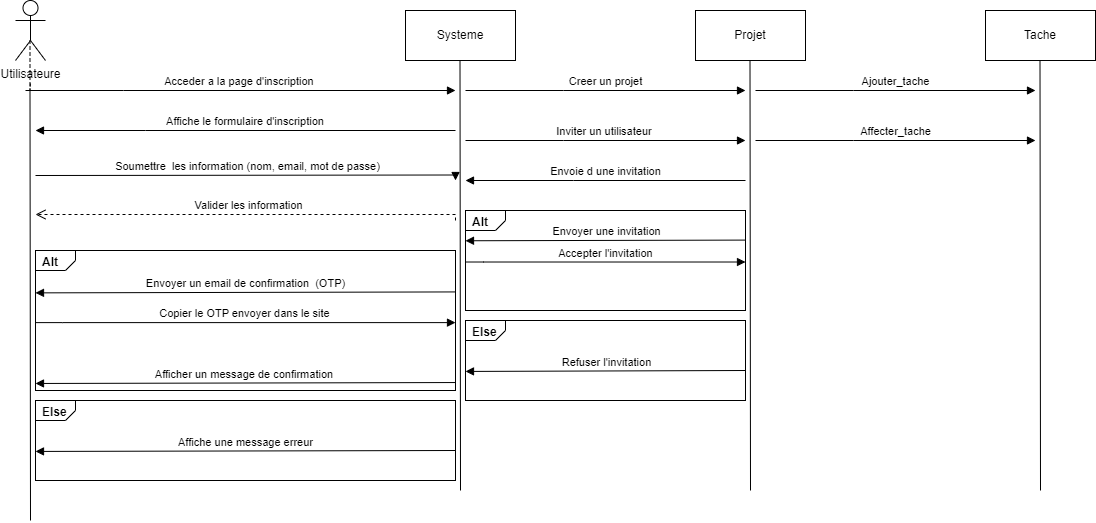

The diagram above was exported from draw.io. Its source (the exported page's mxGraphModel, read from the mxfile embedded in the PNG):
<mxGraphModel dx="596" dy="846" grid="1" gridSize="10" guides="1" tooltips="1" connect="1" arrows="1" fold="1" page="1" pageScale="1" pageWidth="850" pageHeight="1100" background="#ffffff" math="0" shadow="0">
  <root>
    <mxCell id="0" />
    <mxCell id="1" parent="0" />
    <mxCell id="aM9ryv3xv72pqoxQDRHE-7" value="Acceder a la page d'inscription&amp;nbsp;" style="html=1;verticalAlign=bottom;endArrow=block;edgeStyle=elbowEdgeStyle;elbow=vertical;curved=0;rounded=0;" parent="1" edge="1">
      <mxGeometry relative="1" as="geometry">
        <mxPoint x="210" y="220" as="sourcePoint" />
        <Array as="points">
          <mxPoint x="308" y="220" />
        </Array>
        <mxPoint x="640" y="220" as="targetPoint" />
      </mxGeometry>
    </mxCell>
    <mxCell id="aM9ryv3xv72pqoxQDRHE-8" value="Valider les information" style="html=1;verticalAlign=bottom;endArrow=open;dashed=1;endSize=8;edgeStyle=elbowEdgeStyle;elbow=vertical;curved=0;rounded=0;" parent="1" edge="1">
      <mxGeometry relative="1" as="geometry">
        <mxPoint x="220" y="344" as="targetPoint" />
        <Array as="points">
          <mxPoint x="325" y="344" />
        </Array>
        <mxPoint x="640" y="350" as="sourcePoint" />
      </mxGeometry>
    </mxCell>
    <mxCell id="aM9ryv3xv72pqoxQDRHE-9" value="Affiche le formulaire d'inscription&amp;nbsp;" style="html=1;verticalAlign=bottom;endArrow=block;edgeStyle=elbowEdgeStyle;elbow=vertical;curved=0;rounded=0;" parent="1" edge="1">
      <mxGeometry relative="1" as="geometry">
        <mxPoint x="640" y="260" as="sourcePoint" />
        <Array as="points">
          <mxPoint x="330" y="260" />
        </Array>
        <mxPoint x="220" y="260" as="targetPoint" />
      </mxGeometry>
    </mxCell>
    <mxCell id="vxIU2zjqEwHFk4gDYXtd-3" value="Utilisateure" style="shape=umlActor;html=1;verticalLabelPosition=bottom;verticalAlign=top;align=center;" parent="1" vertex="1">
      <mxGeometry x="200" y="130" width="30" height="60" as="geometry" />
    </mxCell>
    <mxCell id="vxIU2zjqEwHFk4gDYXtd-11" value="Soumettre&amp;nbsp; les information (nom, email, mot de passe)" style="html=1;verticalAlign=bottom;endArrow=block;edgeStyle=elbowEdgeStyle;elbow=vertical;curved=0;rounded=0;" parent="1" edge="1">
      <mxGeometry relative="1" as="geometry">
        <mxPoint x="220" y="305" as="sourcePoint" />
        <Array as="points">
          <mxPoint x="316" y="304.5" />
        </Array>
        <mxPoint x="640" y="310" as="targetPoint" />
      </mxGeometry>
    </mxCell>
    <mxCell id="vxIU2zjqEwHFk4gDYXtd-15" value="" style="edgeStyle=none;html=1;dashed=1;endArrow=none;rounded=0;" parent="1" edge="1">
      <mxGeometry x="1" relative="1" as="geometry">
        <mxPoint x="215" y="210" as="targetPoint" />
        <mxPoint x="214.5" y="170" as="sourcePoint" />
        <Array as="points">
          <mxPoint x="214.5" y="220" />
        </Array>
      </mxGeometry>
    </mxCell>
    <mxCell id="vxIU2zjqEwHFk4gDYXtd-16" value="" style="html=1;shape=mxgraph.sysml.package;labelX=40;whiteSpace=wrap;align=center;" parent="1" vertex="1">
      <mxGeometry x="220" y="380" width="420" height="140" as="geometry" />
    </mxCell>
    <mxCell id="vxIU2zjqEwHFk4gDYXtd-17" value="Alt" style="html=1;align=left;verticalAlign=top;labelPosition=left;verticalLabelPosition=top;labelBackgroundColor=none;spacingLeft=5;spacingTop=-2;fontStyle=1;" parent="vxIU2zjqEwHFk4gDYXtd-16" connectable="0" vertex="1">
      <mxGeometry as="geometry" />
    </mxCell>
    <mxCell id="vxIU2zjqEwHFk4gDYXtd-29" value="Envoyer un email de confirmation&amp;nbsp; (OTP)" style="html=1;verticalAlign=bottom;endArrow=block;edgeStyle=elbowEdgeStyle;elbow=vertical;curved=0;rounded=0;exitX=1;exitY=0.66;exitDx=0;exitDy=0;exitPerimeter=0;" parent="vxIU2zjqEwHFk4gDYXtd-16" edge="1">
      <mxGeometry relative="1" as="geometry">
        <mxPoint x="419.9999999999999" y="41.42995169082122" as="sourcePoint" />
        <Array as="points">
          <mxPoint x="96.92307692307689" y="42.363285024154585" />
        </Array>
        <mxPoint y="42.363285024154585" as="targetPoint" />
      </mxGeometry>
    </mxCell>
    <mxCell id="vxIU2zjqEwHFk4gDYXtd-36" value="Copier le OTP envoyer dans le site" style="html=1;verticalAlign=bottom;endArrow=block;edgeStyle=elbowEdgeStyle;elbow=vertical;curved=0;rounded=0;" parent="vxIU2zjqEwHFk4gDYXtd-16" edge="1">
      <mxGeometry relative="1" as="geometry">
        <mxPoint y="72.1111111111111" as="sourcePoint" />
        <Array as="points">
          <mxPoint x="26.92307692307692" y="72.1111111111111" />
        </Array>
        <mxPoint x="419.9999999999999" y="72.1111111111111" as="targetPoint" />
      </mxGeometry>
    </mxCell>
    <mxCell id="vxIU2zjqEwHFk4gDYXtd-37" value="Afficher un message de confirmation&amp;nbsp;" style="html=1;verticalAlign=bottom;endArrow=block;edgeStyle=elbowEdgeStyle;elbow=vertical;curved=0;rounded=0;exitX=1;exitY=0.66;exitDx=0;exitDy=0;exitPerimeter=0;" parent="vxIU2zjqEwHFk4gDYXtd-16" edge="1">
      <mxGeometry relative="1" as="geometry">
        <mxPoint x="419.9999999999999" y="132.04212560386472" as="sourcePoint" />
        <Array as="points">
          <mxPoint x="96.92307692307689" y="132.97545893719808" />
        </Array>
        <mxPoint y="132.97545893719808" as="targetPoint" />
      </mxGeometry>
    </mxCell>
    <mxCell id="vxIU2zjqEwHFk4gDYXtd-38" value="" style="html=1;shape=mxgraph.sysml.package;labelX=40;whiteSpace=wrap;align=center;" parent="1" vertex="1">
      <mxGeometry x="220" y="530" width="420" height="80" as="geometry" />
    </mxCell>
    <mxCell id="vxIU2zjqEwHFk4gDYXtd-39" value="Else" style="html=1;align=left;verticalAlign=top;labelPosition=left;verticalLabelPosition=top;labelBackgroundColor=none;spacingLeft=5;spacingTop=-2;fontStyle=1;" parent="vxIU2zjqEwHFk4gDYXtd-38" connectable="0" vertex="1">
      <mxGeometry as="geometry" />
    </mxCell>
    <mxCell id="vxIU2zjqEwHFk4gDYXtd-43" value="Affiche une message erreur" style="html=1;verticalAlign=bottom;endArrow=block;edgeStyle=elbowEdgeStyle;elbow=vertical;curved=0;rounded=0;exitX=1;exitY=0.66;exitDx=0;exitDy=0;exitPerimeter=0;" parent="vxIU2zjqEwHFk4gDYXtd-38" edge="1">
      <mxGeometry relative="1" as="geometry">
        <mxPoint x="420" y="49.999951690821206" as="sourcePoint" />
        <Array as="points">
          <mxPoint x="96.92307692307692" y="50.9332850241546" />
        </Array>
        <mxPoint y="50.9332850241546" as="targetPoint" />
      </mxGeometry>
    </mxCell>
    <mxCell id="2" value="" style="edgeStyle=none;orthogonalLoop=1;jettySize=auto;html=1;endArrow=none;endFill=0;" edge="1" parent="1">
      <mxGeometry width="100" relative="1" as="geometry">
        <mxPoint x="214.5" y="220" as="sourcePoint" />
        <mxPoint x="215" y="650" as="targetPoint" />
        <Array as="points" />
      </mxGeometry>
    </mxCell>
    <mxCell id="4" value="Systeme" style="whiteSpace=wrap;html=1;" vertex="1" parent="1">
      <mxGeometry x="590" y="140" width="110" height="50" as="geometry" />
    </mxCell>
    <mxCell id="5" value="" style="edgeStyle=none;orthogonalLoop=1;jettySize=auto;html=1;endArrow=none;endFill=0;" edge="1" parent="1">
      <mxGeometry width="100" relative="1" as="geometry">
        <mxPoint x="644.5" y="190" as="sourcePoint" />
        <mxPoint x="645" y="620" as="targetPoint" />
        <Array as="points" />
      </mxGeometry>
    </mxCell>
    <mxCell id="7" value="Projet" style="whiteSpace=wrap;html=1;" vertex="1" parent="1">
      <mxGeometry x="880" y="140" width="110" height="50" as="geometry" />
    </mxCell>
    <mxCell id="8" value="" style="edgeStyle=none;orthogonalLoop=1;jettySize=auto;html=1;endArrow=none;endFill=0;" edge="1" parent="1">
      <mxGeometry width="100" relative="1" as="geometry">
        <mxPoint x="934.5" y="190" as="sourcePoint" />
        <mxPoint x="935" y="620" as="targetPoint" />
        <Array as="points" />
      </mxGeometry>
    </mxCell>
    <mxCell id="9" value="Tache" style="whiteSpace=wrap;html=1;" vertex="1" parent="1">
      <mxGeometry x="1170" y="140" width="110" height="50" as="geometry" />
    </mxCell>
    <mxCell id="10" value="" style="edgeStyle=none;orthogonalLoop=1;jettySize=auto;html=1;endArrow=none;endFill=0;" edge="1" parent="1">
      <mxGeometry width="100" relative="1" as="geometry">
        <mxPoint x="1224.5" y="190" as="sourcePoint" />
        <mxPoint x="1225" y="620" as="targetPoint" />
        <Array as="points" />
      </mxGeometry>
    </mxCell>
    <mxCell id="11" value="Creer un projet" style="html=1;verticalAlign=bottom;endArrow=block;edgeStyle=elbowEdgeStyle;elbow=vertical;curved=0;rounded=0;" edge="1" parent="1">
      <mxGeometry relative="1" as="geometry">
        <mxPoint x="650" y="220" as="sourcePoint" />
        <Array as="points">
          <mxPoint x="748" y="220" />
        </Array>
        <mxPoint x="930" y="220" as="targetPoint" />
      </mxGeometry>
    </mxCell>
    <mxCell id="13" value="Envoie d une invitation" style="html=1;verticalAlign=bottom;endArrow=block;edgeStyle=elbowEdgeStyle;elbow=vertical;curved=0;rounded=0;" edge="1" parent="1">
      <mxGeometry relative="1" as="geometry">
        <mxPoint x="930" y="310" as="sourcePoint" />
        <Array as="points">
          <mxPoint x="758" y="310" />
        </Array>
        <mxPoint x="650" y="310" as="targetPoint" />
      </mxGeometry>
    </mxCell>
    <mxCell id="15" value="Inviter un utilisateur&amp;nbsp;" style="html=1;verticalAlign=bottom;endArrow=block;edgeStyle=elbowEdgeStyle;elbow=vertical;curved=0;rounded=0;" edge="1" parent="1">
      <mxGeometry relative="1" as="geometry">
        <mxPoint x="650" y="270" as="sourcePoint" />
        <Array as="points">
          <mxPoint x="748" y="270" />
        </Array>
        <mxPoint x="930" y="270" as="targetPoint" />
      </mxGeometry>
    </mxCell>
    <mxCell id="16" value="Ajouter_tache" style="html=1;verticalAlign=bottom;endArrow=block;edgeStyle=elbowEdgeStyle;elbow=vertical;curved=0;rounded=0;" edge="1" parent="1">
      <mxGeometry relative="1" as="geometry">
        <mxPoint x="940" y="220" as="sourcePoint" />
        <Array as="points">
          <mxPoint x="1038" y="220" />
        </Array>
        <mxPoint x="1220" y="220" as="targetPoint" />
      </mxGeometry>
    </mxCell>
    <mxCell id="17" value="Affecter_tache" style="html=1;verticalAlign=bottom;endArrow=block;edgeStyle=elbowEdgeStyle;elbow=vertical;curved=0;rounded=0;" edge="1" parent="1">
      <mxGeometry relative="1" as="geometry">
        <mxPoint x="940" y="270" as="sourcePoint" />
        <Array as="points">
          <mxPoint x="1038" y="270" />
        </Array>
        <mxPoint x="1219.9999999999998" y="270" as="targetPoint" />
      </mxGeometry>
    </mxCell>
    <mxCell id="18" value="" style="html=1;shape=mxgraph.sysml.package;labelX=40;whiteSpace=wrap;align=center;" vertex="1" parent="1">
      <mxGeometry x="650" y="340" width="280" height="100" as="geometry" />
    </mxCell>
    <mxCell id="19" value="Alt" style="html=1;align=left;verticalAlign=top;labelPosition=left;verticalLabelPosition=top;labelBackgroundColor=none;spacingLeft=5;spacingTop=-2;fontStyle=1;" connectable="0" vertex="1" parent="18">
      <mxGeometry as="geometry" />
    </mxCell>
    <mxCell id="20" value="Envoyer une invitation" style="html=1;verticalAlign=bottom;endArrow=block;edgeStyle=elbowEdgeStyle;elbow=vertical;curved=0;rounded=0;exitX=1;exitY=0.66;exitDx=0;exitDy=0;exitPerimeter=0;" edge="1" parent="18">
      <mxGeometry relative="1" as="geometry">
        <mxPoint x="280" y="29.592822636300873" as="sourcePoint" />
        <Array as="points">
          <mxPoint x="64.61538461538461" y="30.259489302967562" />
        </Array>
        <mxPoint y="30.259489302967562" as="targetPoint" />
      </mxGeometry>
    </mxCell>
    <mxCell id="21" value="Accepter l'invitation" style="html=1;verticalAlign=bottom;endArrow=block;edgeStyle=elbowEdgeStyle;elbow=vertical;curved=0;rounded=0;" edge="1" parent="18">
      <mxGeometry relative="1" as="geometry">
        <mxPoint y="51.5079365079365" as="sourcePoint" />
        <Array as="points">
          <mxPoint x="17.94871794871795" y="51.5079365079365" />
        </Array>
        <mxPoint x="280" y="51.5079365079365" as="targetPoint" />
      </mxGeometry>
    </mxCell>
    <mxCell id="23" value="" style="html=1;shape=mxgraph.sysml.package;labelX=40;whiteSpace=wrap;align=center;" vertex="1" parent="1">
      <mxGeometry x="650" y="450" width="280" height="80" as="geometry" />
    </mxCell>
    <mxCell id="24" value="Else" style="html=1;align=left;verticalAlign=top;labelPosition=left;verticalLabelPosition=top;labelBackgroundColor=none;spacingLeft=5;spacingTop=-2;fontStyle=1;" connectable="0" vertex="1" parent="23">
      <mxGeometry as="geometry" />
    </mxCell>
    <mxCell id="25" value="Refuser l'invitation" style="html=1;verticalAlign=bottom;endArrow=block;edgeStyle=elbowEdgeStyle;elbow=vertical;curved=0;rounded=0;exitX=1;exitY=0.66;exitDx=0;exitDy=0;exitPerimeter=0;" edge="1" parent="23">
      <mxGeometry relative="1" as="geometry">
        <mxPoint x="280" y="49.999951690821206" as="sourcePoint" />
        <Array as="points">
          <mxPoint x="64.61538461538461" y="50.9332850241546" />
        </Array>
        <mxPoint y="50.9332850241546" as="targetPoint" />
      </mxGeometry>
    </mxCell>
  </root>
</mxGraphModel>